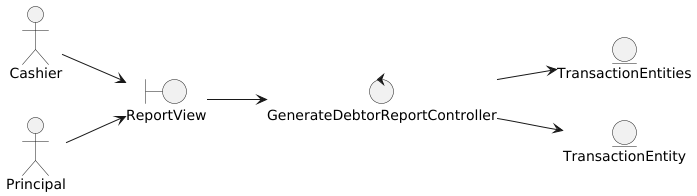

The diagram above was rendered by PlantUML. Its source (embedded in the PNG):
@startuml
left to right direction

actor Cashier
actor Principal

boundary ReportView

control GenerateDebtorReportController

entity TransactionEntities
entity TransactionEntity


'--- Actor relations ---
Cashier --> ReportView
Principal --> ReportView

'--- Views relations ---
ReportView --> GenerateDebtorReportController

'--- Controllers relations ---
GenerateDebtorReportController --> TransactionEntities
GenerateDebtorReportController --> TransactionEntity

'--- Entity relations ---
@enduml